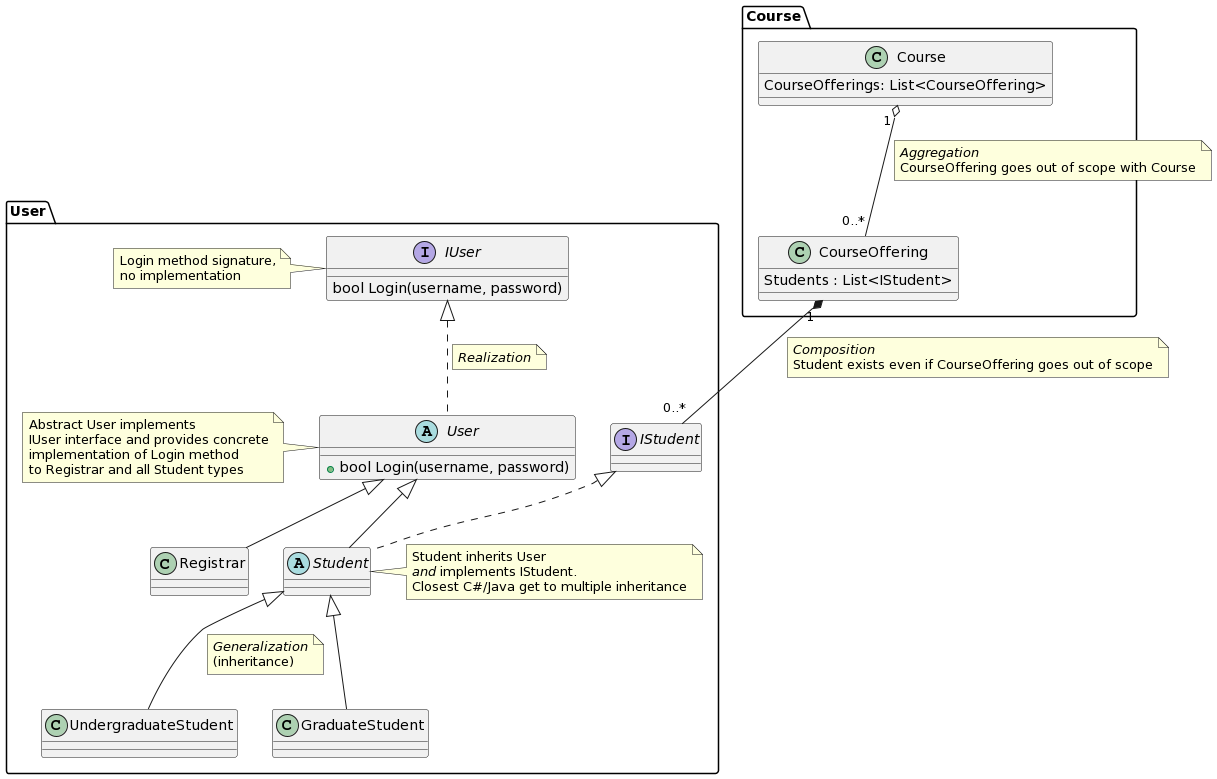

The diagram above was rendered by PlantUML. Its source (embedded in the PNG):
@startuml
package User {

  interface IUser {
     bool Login(username, password)
  }
  note left: Login method signature,\nno implementation
  interface IStudent
  abstract class User {
    + bool Login(username, password)
  }
  note left: Abstract User implements\nIUser interface and provides concrete\nimplementation of Login method\nto Registrar and all Student types
  abstract class Student
  note right: Student inherits User\n<i>and</i> implements IStudent.\nClosest C#/Java get to multiple inheritance

  IUser <|.. User
  note on link: <i>Realization</i>

  User <|-- Student
  User <|-- Registrar

  IStudent <|.. Student 
  Student <|-- UndergraduateStudent
  note on link: <i>Generalization</i>\n(inheritance)
  Student <|-- GraduateStudent


}

package Course {
  
  class CourseOffering {  
    Students : List<IStudent>
  }

  class Course {
    CourseOfferings: List<CourseOffering>
  }

  Course "1 " o-- "0..*" CourseOffering 
  note on link: <i>Aggregation</i>\nCourseOffering goes out of scope with Course
  
  CourseOffering "1" *-- "0..*" IStudent
  note on link: <i>Composition</i>\nStudent exists even if CourseOffering goes out of scope

}
@enduml